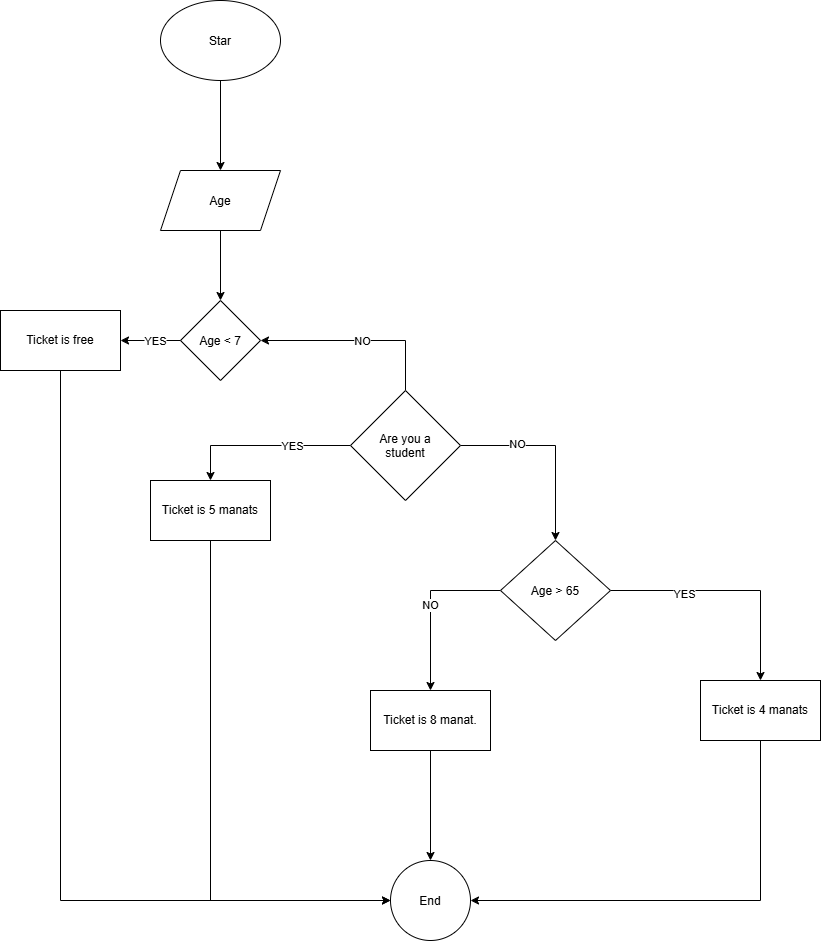

The diagram above was exported from draw.io. Its source (the exported page's mxGraphModel, read from the mxfile embedded in the PNG):
<mxGraphModel dx="2020" dy="1112" grid="1" gridSize="10" guides="1" tooltips="1" connect="1" arrows="1" fold="1" page="1" pageScale="1" pageWidth="850" pageHeight="1100" math="0" shadow="0">
  <root>
    <mxCell id="0" />
    <mxCell id="1" parent="0" />
    <mxCell id="xZGufcfhrrkC3lUersqr-62" edge="1" parent="1" source="xZGufcfhrrkC3lUersqr-60" style="edgeStyle=orthogonalEdgeStyle;rounded=0;orthogonalLoop=1;jettySize=auto;html=1;defaultLabelBackgroundColor=gap;" target="xZGufcfhrrkC3lUersqr-61" value="">
      <mxGeometry relative="1" as="geometry" />
    </mxCell>
    <mxCell id="xZGufcfhrrkC3lUersqr-60" parent="1" style="ellipse;whiteSpace=wrap;html=1;shapeInside=1;" value="Star" vertex="1">
      <mxGeometry height="80" width="120" x="360" y="90" as="geometry" />
    </mxCell>
    <mxCell id="xZGufcfhrrkC3lUersqr-64" edge="1" parent="1" source="xZGufcfhrrkC3lUersqr-61" style="edgeStyle=orthogonalEdgeStyle;rounded=0;orthogonalLoop=1;jettySize=auto;html=1;defaultLabelBackgroundColor=gap;" target="xZGufcfhrrkC3lUersqr-63" value="">
      <mxGeometry relative="1" as="geometry" />
    </mxCell>
    <mxCell id="xZGufcfhrrkC3lUersqr-61" parent="1" style="shape=parallelogram;perimeter=parallelogramPerimeter;whiteSpace=wrap;html=1;shapeInside=1;fixedSize=1;" value="Age" vertex="1">
      <mxGeometry height="60" width="120" x="360" y="260" as="geometry" />
    </mxCell>
    <mxCell id="xZGufcfhrrkC3lUersqr-66" edge="1" parent="1" source="xZGufcfhrrkC3lUersqr-63" style="edgeStyle=orthogonalEdgeStyle;rounded=0;orthogonalLoop=1;jettySize=auto;html=1;defaultLabelBackgroundColor=gap;" target="xZGufcfhrrkC3lUersqr-65" value="">
      <mxGeometry relative="1" as="geometry" />
    </mxCell>
    <mxCell id="xZGufcfhrrkC3lUersqr-72" connectable="0" parent="xZGufcfhrrkC3lUersqr-66" style="edgeLabel;html=1;align=center;verticalAlign=middle;resizable=0;points=[];defaultLabelBackgroundColor=gap;" value="YES" vertex="1">
      <mxGeometry relative="1" x="-0.1222" as="geometry">
        <mxPoint as="offset" />
      </mxGeometry>
    </mxCell>
    <mxCell id="xZGufcfhrrkC3lUersqr-63" parent="1" style="rhombus;whiteSpace=wrap;html=1;shapeInside=1;" value="Age &amp;lt; 7" vertex="1">
      <mxGeometry height="80" width="80" x="380" y="390" as="geometry" />
    </mxCell>
    <mxCell id="xZGufcfhrrkC3lUersqr-70" edge="1" parent="1" source="xZGufcfhrrkC3lUersqr-65" style="edgeStyle=orthogonalEdgeStyle;rounded=0;orthogonalLoop=1;jettySize=auto;html=1;defaultLabelBackgroundColor=gap;" target="xZGufcfhrrkC3lUersqr-69" value="">
      <mxGeometry relative="1" as="geometry">
        <Array as="points">
          <mxPoint x="260" y="990" />
        </Array>
      </mxGeometry>
    </mxCell>
    <mxCell id="xZGufcfhrrkC3lUersqr-65" parent="1" style="whiteSpace=wrap;html=1;" value="Ticket is free" vertex="1">
      <mxGeometry height="60" width="120" x="200" y="400" as="geometry" />
    </mxCell>
    <mxCell id="xZGufcfhrrkC3lUersqr-88" edge="1" parent="1" source="xZGufcfhrrkC3lUersqr-67" style="edgeStyle=orthogonalEdgeStyle;rounded=0;orthogonalLoop=1;jettySize=auto;html=1;entryX=0.5;entryY=0;entryDx=0;entryDy=0;defaultLabelBackgroundColor=gap;" target="xZGufcfhrrkC3lUersqr-69">
      <mxGeometry relative="1" as="geometry" />
    </mxCell>
    <mxCell id="xZGufcfhrrkC3lUersqr-67" parent="1" style="whiteSpace=wrap;html=1;" value="Ticket is 8 manat." vertex="1">
      <mxGeometry height="60" width="120" x="570" y="780" as="geometry" />
    </mxCell>
    <mxCell id="xZGufcfhrrkC3lUersqr-69" parent="1" style="ellipse;whiteSpace=wrap;html=1;shapeInside=1;" value="End" vertex="1">
      <mxGeometry height="80" width="80" x="590" y="950" as="geometry" />
    </mxCell>
    <mxCell id="xZGufcfhrrkC3lUersqr-77" edge="1" parent="1" source="xZGufcfhrrkC3lUersqr-76" style="edgeStyle=orthogonalEdgeStyle;rounded=0;orthogonalLoop=1;jettySize=auto;html=1;entryX=1;entryY=0.5;entryDx=0;entryDy=0;defaultLabelBackgroundColor=gap;" target="xZGufcfhrrkC3lUersqr-63">
      <mxGeometry relative="1" x="-0.0462" as="geometry">
        <Array as="points">
          <mxPoint x="605" y="430" />
        </Array>
      </mxGeometry>
    </mxCell>
    <mxCell id="xZGufcfhrrkC3lUersqr-78" connectable="0" parent="xZGufcfhrrkC3lUersqr-77" style="edgeLabel;html=1;align=center;verticalAlign=middle;resizable=0;points=[];defaultLabelBackgroundColor=gap;" value="NO" vertex="1">
      <mxGeometry relative="1" x="-0.0359" as="geometry">
        <mxPoint as="offset" />
      </mxGeometry>
    </mxCell>
    <mxCell id="xZGufcfhrrkC3lUersqr-80" edge="1" parent="1" source="xZGufcfhrrkC3lUersqr-76" style="edgeStyle=orthogonalEdgeStyle;rounded=0;orthogonalLoop=1;jettySize=auto;html=1;defaultLabelBackgroundColor=gap;" target="xZGufcfhrrkC3lUersqr-79" value="">
      <mxGeometry relative="1" as="geometry">
        <Array as="points">
          <mxPoint x="410" y="535" />
        </Array>
      </mxGeometry>
    </mxCell>
    <mxCell id="xZGufcfhrrkC3lUersqr-90" connectable="0" parent="xZGufcfhrrkC3lUersqr-80" style="edgeLabel;html=1;align=center;verticalAlign=middle;resizable=0;points=[];defaultLabelBackgroundColor=gap;" value="YES" vertex="1">
      <mxGeometry relative="1" x="-0.3257" as="geometry">
        <mxPoint as="offset" />
      </mxGeometry>
    </mxCell>
    <mxCell id="xZGufcfhrrkC3lUersqr-83" edge="1" parent="1" source="xZGufcfhrrkC3lUersqr-76" style="edgeStyle=orthogonalEdgeStyle;rounded=0;orthogonalLoop=1;jettySize=auto;html=1;defaultLabelBackgroundColor=gap;" target="xZGufcfhrrkC3lUersqr-82" value="">
      <mxGeometry relative="1" as="geometry" />
    </mxCell>
    <mxCell id="xZGufcfhrrkC3lUersqr-91" connectable="0" parent="xZGufcfhrrkC3lUersqr-83" style="edgeLabel;html=1;align=center;verticalAlign=middle;resizable=0;points=[];defaultLabelBackgroundColor=gap;" value="NO" vertex="1">
      <mxGeometry relative="1" x="-0.4105" y="2" as="geometry">
        <mxPoint as="offset" />
      </mxGeometry>
    </mxCell>
    <mxCell id="xZGufcfhrrkC3lUersqr-76" parent="1" style="rhombus;whiteSpace=wrap;html=1;shapeInside=1;" value="Are you a student" vertex="1">
      <mxGeometry height="110" width="110" x="550" y="480" as="geometry" />
    </mxCell>
    <mxCell id="xZGufcfhrrkC3lUersqr-87" edge="1" parent="1" source="xZGufcfhrrkC3lUersqr-79" style="edgeStyle=orthogonalEdgeStyle;rounded=0;orthogonalLoop=1;jettySize=auto;html=1;entryX=0;entryY=0.5;entryDx=0;entryDy=0;defaultLabelBackgroundColor=gap;" target="xZGufcfhrrkC3lUersqr-69">
      <mxGeometry relative="1" as="geometry">
        <Array as="points">
          <mxPoint x="410" y="990" />
        </Array>
      </mxGeometry>
    </mxCell>
    <mxCell id="xZGufcfhrrkC3lUersqr-79" parent="1" style="whiteSpace=wrap;html=1;" value="Ticket is 5 manats" vertex="1">
      <mxGeometry height="60" width="120" x="350" y="570" as="geometry" />
    </mxCell>
    <mxCell id="xZGufcfhrrkC3lUersqr-85" edge="1" parent="1" source="xZGufcfhrrkC3lUersqr-82" style="edgeStyle=orthogonalEdgeStyle;rounded=0;orthogonalLoop=1;jettySize=auto;html=1;defaultLabelBackgroundColor=gap;" target="xZGufcfhrrkC3lUersqr-84" value="">
      <mxGeometry relative="1" as="geometry" />
    </mxCell>
    <mxCell id="xZGufcfhrrkC3lUersqr-92" connectable="0" parent="xZGufcfhrrkC3lUersqr-85" style="edgeLabel;html=1;align=center;verticalAlign=middle;resizable=0;points=[];defaultLabelBackgroundColor=gap;" value="YES" vertex="1">
      <mxGeometry relative="1" x="-0.3944" y="-3" as="geometry">
        <mxPoint as="offset" />
      </mxGeometry>
    </mxCell>
    <mxCell id="xZGufcfhrrkC3lUersqr-86" edge="1" parent="1" source="xZGufcfhrrkC3lUersqr-82" style="edgeStyle=orthogonalEdgeStyle;rounded=0;orthogonalLoop=1;jettySize=auto;html=1;entryX=0.5;entryY=0;entryDx=0;entryDy=0;defaultLabelBackgroundColor=gap;" target="xZGufcfhrrkC3lUersqr-67" value="NO">
      <mxGeometry relative="1" as="geometry" />
    </mxCell>
    <mxCell id="xZGufcfhrrkC3lUersqr-82" parent="1" style="rhombus;whiteSpace=wrap;html=1;shapeInside=1;" value="Age &amp;gt; 65" vertex="1">
      <mxGeometry height="100" width="110" x="700" y="630" as="geometry" />
    </mxCell>
    <mxCell id="xZGufcfhrrkC3lUersqr-89" edge="1" parent="1" source="xZGufcfhrrkC3lUersqr-84" style="edgeStyle=orthogonalEdgeStyle;rounded=0;orthogonalLoop=1;jettySize=auto;html=1;entryX=1;entryY=0.5;entryDx=0;entryDy=0;defaultLabelBackgroundColor=gap;" target="xZGufcfhrrkC3lUersqr-69">
      <mxGeometry relative="1" as="geometry">
        <Array as="points">
          <mxPoint x="960" y="990" />
        </Array>
      </mxGeometry>
    </mxCell>
    <mxCell id="xZGufcfhrrkC3lUersqr-84" parent="1" style="whiteSpace=wrap;html=1;" value="Ticket is 4 manats" vertex="1">
      <mxGeometry height="60" width="120" x="900" y="770" as="geometry" />
    </mxCell>
  </root>
</mxGraphModel>